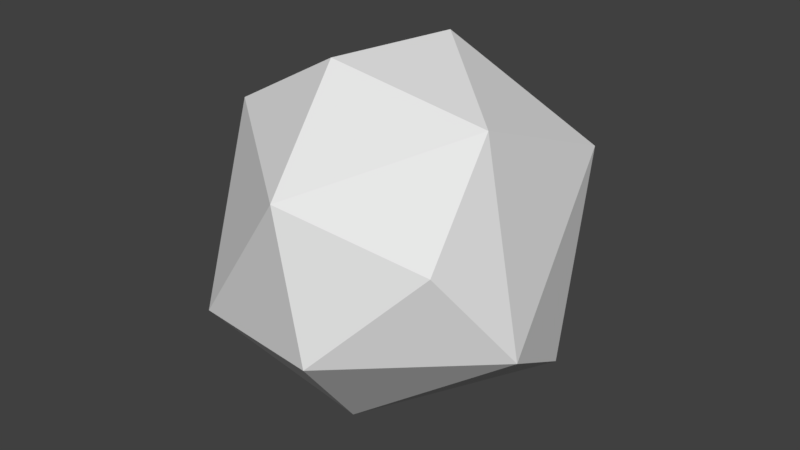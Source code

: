 # Source: Rock2.blend  (saved by Blender 2.79.0; exported with 4.5.12 LTS)
import bpy
from mathutils import Matrix  # noqa: F401  (used for matrix-valued properties, if any)

bpy.ops.wm.read_factory_settings(use_empty=True)
scene = bpy.context.scene
scene.name = 'Scene'

# ---- collections
col_collection_1 = bpy.data.collections.new('Collection 1'); scene.collection.children.link(col_collection_1)

# ---- world
world_world = bpy.data.worlds.new('World'); scene.world = world_world
world_world.color = (0.05088, 0.05088, 0.05088)
world_world.use_sun_shadow = False
world_world.sun_shadow_jitter_overblur = 0.0
world_world.cycles.sampling_method = 'MANUAL'

# ---- meshes
me_icosphere_001 = bpy.data.meshes.new('Icosphere.001')
me_icosphere_001.from_pydata([(0.9254, 0.08167, -0.3701), (0.7213, -0.4931, 0.4864), (0.3731, -0.8091, -0.454), (0.08123, 0.04348, -0.9957), (0.249, 0.8865, -0.3901), (0.6446, 0.5548, 0.5259), (-0.249, -0.8865, 0.3901), (-0.6446, -0.5548, -0.5259), (-0.7213, 0.4931, -0.4864), (-0.3731, 0.8091, 0.454), (-0.08123, -0.04348, 0.9957), (-0.9254, -0.08167, 0.3701), (0.7633, -0.4276, -0.4844), (0.9679, -0.2418, 0.06839), (0.6433, -0.7654, 0.01905), (0.8029, 0.03632, 0.5951), (0.9228, 0.3741, 0.09162), (0.5917, 0.07356, -0.8028), (0.2671, -0.45, -0.8522), (0.6903, 0.569, -0.4468), (0.1941, 0.5466, -0.8146), (0.5253, 0.8472, 0.07984), (0.3762, -0.3154, 0.8712), (0.3311, 0.3006, 0.8944), (0.07293, -0.9966, -0.03757), (0.2776, -0.8109, 0.5152), (-0.3311, -0.3006, -0.8944), (-0.1596, -0.8017, -0.576), (-0.2776, 0.8109, -0.5152), (-0.3762, 0.3154, -0.8712), (0.1596, 0.8017, 0.576), (-0.07293, 0.9966, 0.03757), (-0.1941, -0.5466, 0.8146), (-0.5253, -0.8472, -0.07984), (-0.8029, -0.03632, -0.5951), (-0.6433, 0.7654, -0.01905), (-0.2671, 0.45, 0.8522), (-0.6903, -0.569, 0.4468), (-0.5917, -0.07356, 0.8028), (-0.9228, -0.3741, -0.09162), (-0.9679, 0.2418, -0.06839), (-0.7633, 0.4276, 0.4844)], [], [(0, 13, 12), (1, 13, 15), (0, 12, 17), (0, 17, 19), (0, 19, 16), (1, 15, 22), (2, 14, 24), (3, 18, 26), (4, 20, 28), (5, 21, 30), (1, 22, 25), (2, 24, 27), (3, 26, 29), (4, 28, 31), (5, 30, 23), (6, 32, 37), (7, 33, 39), (8, 34, 40), (9, 35, 41), (10, 36, 38), (38, 41, 11), (38, 36, 41), (36, 9, 41), (41, 40, 11), (41, 35, 40), (35, 8, 40), (40, 39, 11), (40, 34, 39), (34, 7, 39), (39, 37, 11), (39, 33, 37), (33, 6, 37), (37, 38, 11), (37, 32, 38), (32, 10, 38), (23, 36, 10), (23, 30, 36), (30, 9, 36), (31, 35, 9), (31, 28, 35), (28, 8, 35), (29, 34, 8), (29, 26, 34), (26, 7, 34), (27, 33, 7), (27, 24, 33), (24, 6, 33), (25, 32, 6), (25, 22, 32), (22, 10, 32), (30, 31, 9), (30, 21, 31), (21, 4, 31), (28, 29, 8), (28, 20, 29), (20, 3, 29), (26, 27, 7), (26, 18, 27), (18, 2, 27), (24, 25, 6), (24, 14, 25), (14, 1, 25), (22, 23, 10), (22, 15, 23), (15, 5, 23), (16, 21, 5), (16, 19, 21), (19, 4, 21), (19, 20, 4), (19, 17, 20), (17, 3, 20), (17, 18, 3), (17, 12, 18), (12, 2, 18), (15, 16, 5), (15, 13, 16), (13, 0, 16), (12, 14, 2), (12, 13, 14), (13, 1, 14)])
me_icosphere_001.use_remesh_preserve_volume = False
me_icosphere_001.use_remesh_preserve_attributes = False
me_icosphere_001.use_mirror_vertex_groups = False
me_icosphere_001.update()

# ---- objects
ob_icosphere = bpy.data.objects.new('Icosphere', me_icosphere_001)

# ---- transforms, parenting, visibility, modifiers, constraints
ob_icosphere.location = (0.0, 0.0, 0.0)
ob_icosphere.lineart.crease_threshold = 0.0
_m = ob_icosphere.modifiers.new('Decimate', 'DECIMATE')
_m.ratio = 0.3935

# ---- collection membership
col_collection_1.objects.link(ob_icosphere)

# ---- scene / render settings (as saved in the file)
scene.frame_start = 1; scene.frame_end = 250; scene.frame_set(1)
scene.render.engine = 'BLENDER_EEVEE_NEXT'
scene.render.resolution_percentage = 50
scene.render.dither_intensity = 0.0
scene.cycles.use_denoising = False
scene.cycles.samples = 128
scene.cycles.sampling_pattern = 'TABULATED_SOBOL'
scene.cycles.use_adaptive_sampling = False
scene.cycles.use_light_tree = False
scene.cycles.blur_glossy = 0.0
scene.cycles.sample_clamp_indirect = 0.0
scene.view_settings.view_transform = 'Standard'
bpy.context.view_layer.update()

# ---- added for rendering (the .blend has no active camera and no usable light): camera, sun
cam_auto = bpy.data.cameras.new('AutoCamera')
cam_auto.lens = 50.0
cam_auto.sensor_width = 36.0
cam_auto.clip_end = 1000.0
ob_auto_camera = bpy.data.objects.new('AutoCamera', cam_auto)
scene.collection.objects.link(ob_auto_camera)
ob_auto_camera.location = (3.25898, -3.91078, 2.62961)
ob_auto_camera.rotation_euler = (1.09748, -7.21219e-08, 0.694738)
scene.camera = ob_auto_camera
light_auto_sun = bpy.data.lights.new('AutoSun', 'SUN')
light_auto_sun.energy = 3.0
light_auto_sun.angle = 0.0523599
ob_auto_sun = bpy.data.objects.new('AutoSun', light_auto_sun)
scene.collection.objects.link(ob_auto_sun)
ob_auto_sun.rotation_euler = (0.872665, 0.174533, 0.523599)
bpy.context.view_layer.update()
